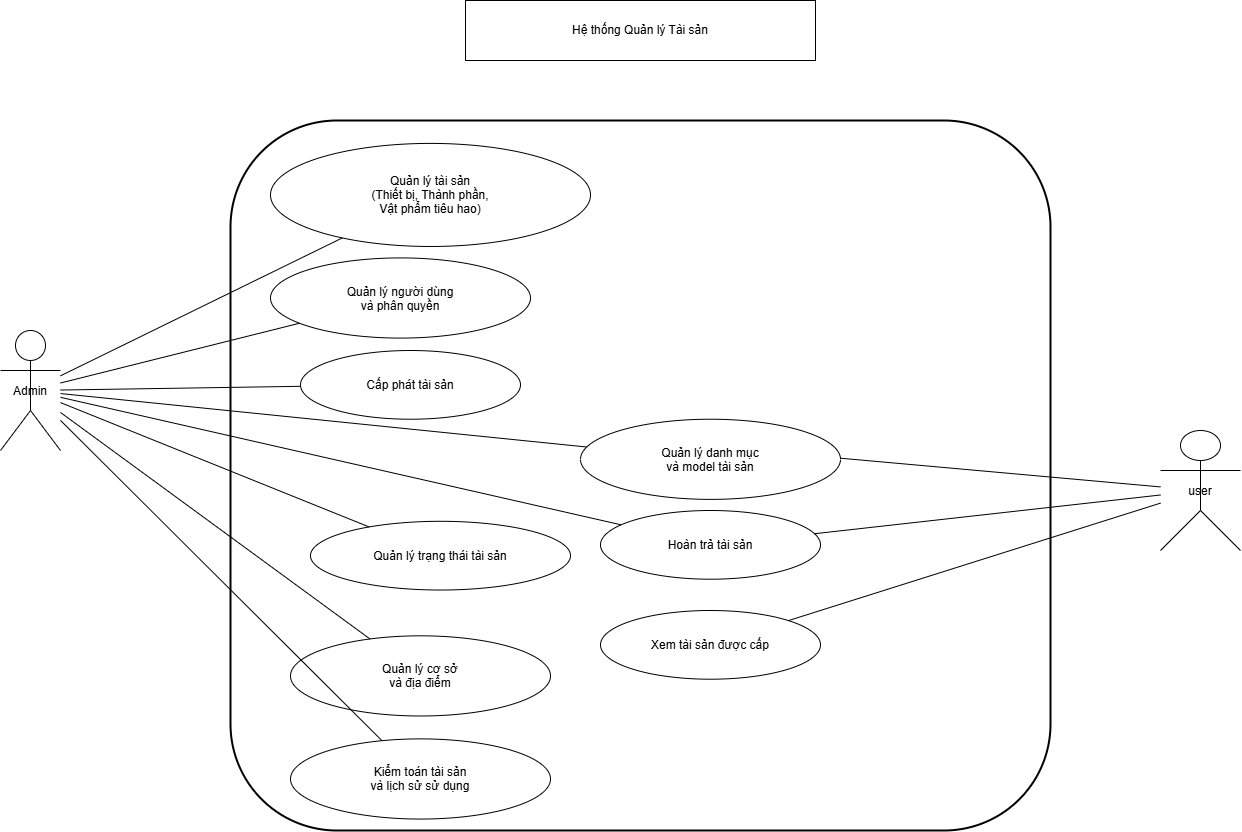

The diagram above was exported from draw.io. Its source (the exported page's mxGraphModel, read from the mxfile embedded in the PNG):
<mxGraphModel dx="1115" dy="1148" grid="1" gridSize="10" guides="1" tooltips="1" connect="1" arrows="1" fold="1" page="1" pageScale="1" pageWidth="850" pageHeight="1100" math="0" shadow="0">
  <root>
    <mxCell id="0" />
    <mxCell id="1" parent="0" />
    <mxCell id="M9A9YIhWOXHdpijg9uGR-2" parent="1" style="rounded=0;whiteSpace=wrap;html=1;" value="&lt;span style=&quot;text-wrap-mode: nowrap;&quot;&gt;Hệ thống Quản lý Tài sản&lt;/span&gt;" vertex="1">
      <mxGeometry height="60" width="350" x="1515" y="170" as="geometry" />
    </mxCell>
    <mxCell id="KuFcdTk6ufHAo67r4zZ4-1" parent="1" style="shape=umlActor;" value="Admin" vertex="1">
      <mxGeometry height="120" width="60" x="1050" y="500" as="geometry" />
    </mxCell>
    <mxCell id="KuFcdTk6ufHAo67r4zZ4-2" parent="1" style="shape=umlActor;" value="user" vertex="1">
      <mxGeometry height="120" width="80" x="2210" y="600" as="geometry" />
    </mxCell>
    <mxCell id="KuFcdTk6ufHAo67r4zZ4-3" parent="1" style="rounded=1;strokeWidth=2;" value="" vertex="1">
      <mxGeometry height="710" width="820" x="1280" y="290" as="geometry" />
    </mxCell>
    <mxCell id="KuFcdTk6ufHAo67r4zZ4-4" parent="KuFcdTk6ufHAo67r4zZ4-3" style="ellipse;" value="Quản lý tài sản&#10;(Thiết bị, Thành phần,&#10;Vật phẩm tiêu hao)" vertex="1">
      <mxGeometry height="103.06451612903227" width="320" x="40" y="22.903225806451616" as="geometry" />
    </mxCell>
    <mxCell id="KuFcdTk6ufHAo67r4zZ4-5" parent="KuFcdTk6ufHAo67r4zZ4-3" style="ellipse;" value="Cấp phát tài sản" vertex="1">
      <mxGeometry height="68.70967741935485" width="220" x="70" y="230.0041935483871" as="geometry" />
    </mxCell>
    <mxCell id="KuFcdTk6ufHAo67r4zZ4-6" parent="KuFcdTk6ufHAo67r4zZ4-3" style="ellipse;" value="Hoàn trả tài sản" vertex="1">
      <mxGeometry height="68.70967741935485" width="220" x="370" y="389.9996774193549" as="geometry" />
    </mxCell>
    <mxCell id="KuFcdTk6ufHAo67r4zZ4-7" parent="KuFcdTk6ufHAo67r4zZ4-3" style="ellipse;" value="Quản lý người dùng&#10;và phân quyền" vertex="1">
      <mxGeometry height="80.16129032258065" width="260" x="40" y="137.4193548387097" as="geometry" />
    </mxCell>
    <mxCell id="KuFcdTk6ufHAo67r4zZ4-8" parent="KuFcdTk6ufHAo67r4zZ4-3" style="ellipse;" value="Quản lý danh mục&#10;và model tài sản" vertex="1">
      <mxGeometry height="80.16129032258065" width="260" x="350" y="298.7154838709678" as="geometry" />
    </mxCell>
    <mxCell id="KuFcdTk6ufHAo67r4zZ4-9" parent="KuFcdTk6ufHAo67r4zZ4-3" style="ellipse;" value="Quản lý trạng thái tài sản" vertex="1">
      <mxGeometry height="68.70967741935485" width="260" x="80" y="400.80967741935484" as="geometry" />
    </mxCell>
    <mxCell id="KuFcdTk6ufHAo67r4zZ4-10" parent="KuFcdTk6ufHAo67r4zZ4-3" style="ellipse;" value="Quản lý cơ sở&#10;và địa điểm" vertex="1">
      <mxGeometry height="80.16129032258065" width="260" x="60" y="515.3225806451613" as="geometry" />
    </mxCell>
    <mxCell id="KuFcdTk6ufHAo67r4zZ4-11" parent="KuFcdTk6ufHAo67r4zZ4-3" style="ellipse;" value="Kiểm toán tài sản&#10;và lịch sử sử dụng" vertex="1">
      <mxGeometry height="80.16129032258065" width="260" x="60" y="618.3870967741937" as="geometry" />
    </mxCell>
    <mxCell id="KuFcdTk6ufHAo67r4zZ4-12" parent="KuFcdTk6ufHAo67r4zZ4-3" style="ellipse;" value="Xem tài sản được cấp" vertex="1">
      <mxGeometry height="68.70967741935485" width="220" x="370" y="489.9961290322581" as="geometry" />
    </mxCell>
    <mxCell id="KuFcdTk6ufHAo67r4zZ4-34" edge="1" parent="KuFcdTk6ufHAo67r4zZ4-3" source="KuFcdTk6ufHAo67r4zZ4-2" style="endArrow=none;">
      <mxGeometry relative="1" as="geometry">
        <mxPoint x="956" y="298.71000000000004" as="sourcePoint" />
        <mxPoint x="610" y="337.71" as="targetPoint" />
      </mxGeometry>
    </mxCell>
    <mxCell id="KuFcdTk6ufHAo67r4zZ4-13" edge="1" parent="1" source="KuFcdTk6ufHAo67r4zZ4-1" style="endArrow=none;" target="KuFcdTk6ufHAo67r4zZ4-4">
      <mxGeometry relative="1" as="geometry" />
    </mxCell>
    <mxCell id="KuFcdTk6ufHAo67r4zZ4-14" edge="1" parent="1" source="KuFcdTk6ufHAo67r4zZ4-1" style="endArrow=none;" target="KuFcdTk6ufHAo67r4zZ4-5">
      <mxGeometry relative="1" as="geometry" />
    </mxCell>
    <mxCell id="KuFcdTk6ufHAo67r4zZ4-15" edge="1" parent="1" source="KuFcdTk6ufHAo67r4zZ4-1" style="endArrow=none;" target="KuFcdTk6ufHAo67r4zZ4-6">
      <mxGeometry relative="1" as="geometry" />
    </mxCell>
    <mxCell id="KuFcdTk6ufHAo67r4zZ4-16" edge="1" parent="1" source="KuFcdTk6ufHAo67r4zZ4-1" style="endArrow=none;" target="KuFcdTk6ufHAo67r4zZ4-7">
      <mxGeometry relative="1" as="geometry" />
    </mxCell>
    <mxCell id="KuFcdTk6ufHAo67r4zZ4-17" edge="1" parent="1" source="KuFcdTk6ufHAo67r4zZ4-1" style="endArrow=none;" target="KuFcdTk6ufHAo67r4zZ4-8">
      <mxGeometry relative="1" as="geometry" />
    </mxCell>
    <mxCell id="KuFcdTk6ufHAo67r4zZ4-18" edge="1" parent="1" source="KuFcdTk6ufHAo67r4zZ4-1" style="endArrow=none;" target="KuFcdTk6ufHAo67r4zZ4-9">
      <mxGeometry relative="1" as="geometry" />
    </mxCell>
    <mxCell id="KuFcdTk6ufHAo67r4zZ4-19" edge="1" parent="1" source="KuFcdTk6ufHAo67r4zZ4-1" style="endArrow=none;" target="KuFcdTk6ufHAo67r4zZ4-10">
      <mxGeometry relative="1" as="geometry" />
    </mxCell>
    <mxCell id="KuFcdTk6ufHAo67r4zZ4-20" edge="1" parent="1" source="KuFcdTk6ufHAo67r4zZ4-1" style="endArrow=none;" target="KuFcdTk6ufHAo67r4zZ4-11">
      <mxGeometry relative="1" as="geometry" />
    </mxCell>
    <mxCell id="KuFcdTk6ufHAo67r4zZ4-21" edge="1" parent="1" source="KuFcdTk6ufHAo67r4zZ4-2" style="endArrow=none;" target="KuFcdTk6ufHAo67r4zZ4-6">
      <mxGeometry relative="1" as="geometry" />
    </mxCell>
    <mxCell id="KuFcdTk6ufHAo67r4zZ4-22" edge="1" parent="1" source="KuFcdTk6ufHAo67r4zZ4-2" style="endArrow=none;" target="KuFcdTk6ufHAo67r4zZ4-12">
      <mxGeometry relative="1" as="geometry" />
    </mxCell>
  </root>
</mxGraphModel>